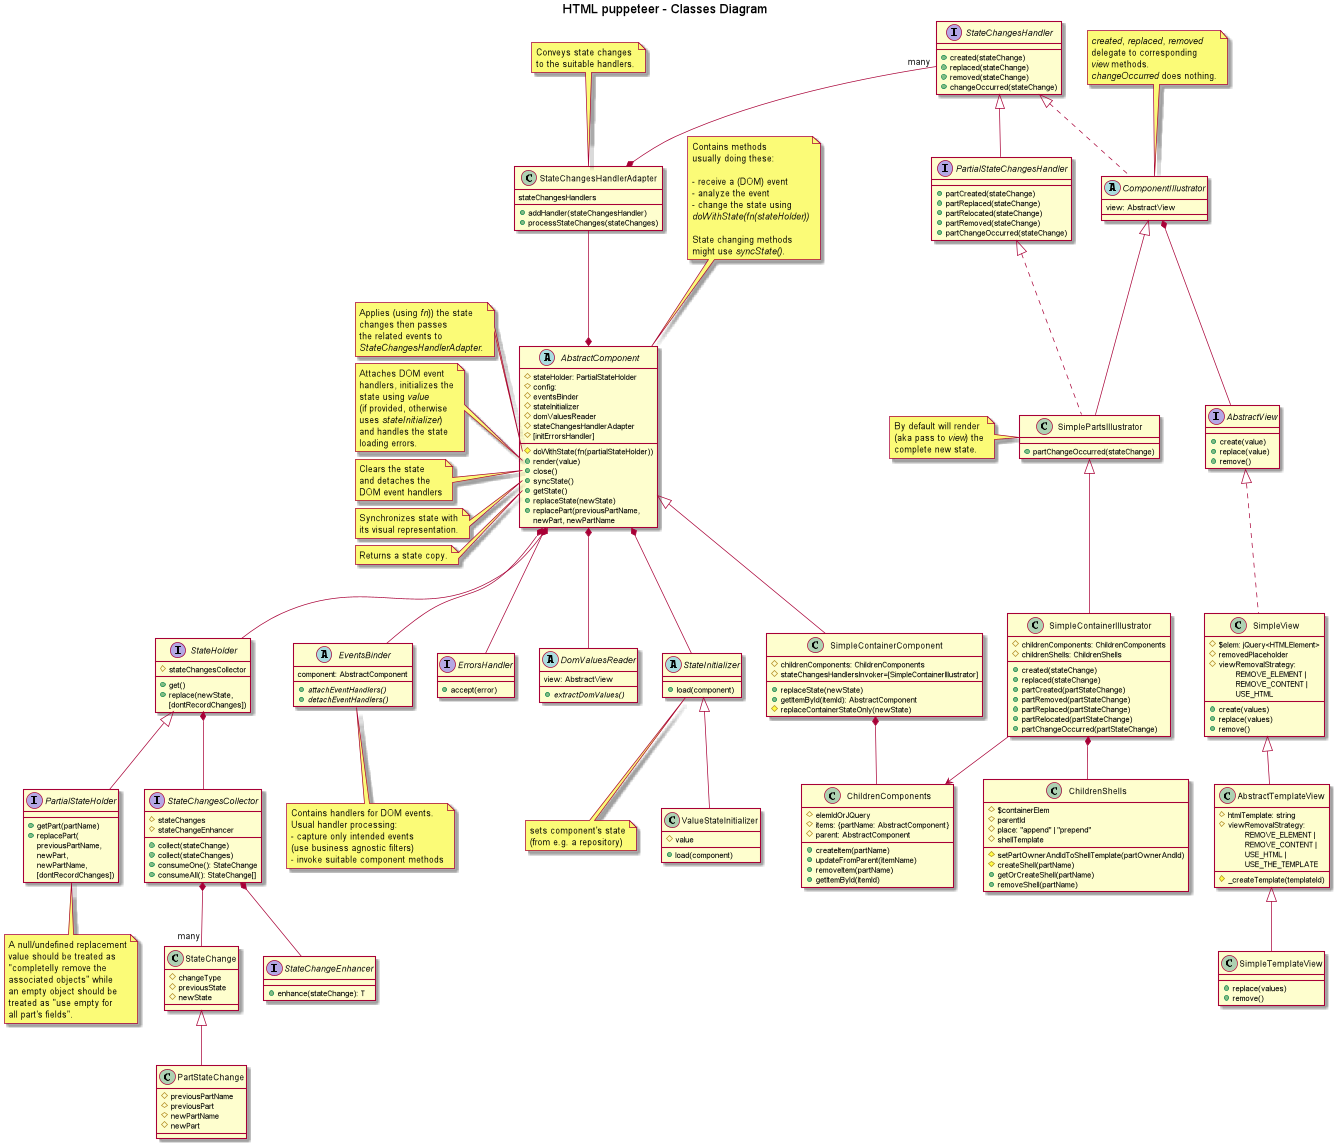

The diagram above was rendered by PlantUML. Its source (embedded in the PNG):
@startuml

title HTML puppeteer - Classes Diagram

abstract AbstractComponent {
  #stateHolder: PartialStateHolder
  #config:
  #eventsBinder
  #stateInitializer
  #domValuesReader
  #stateChangesHandlerAdapter
  #[initErrorsHandler]
  #doWithState(fn(partialStateHolder))
  +render(value)
  +close()
  +syncState()
  +getState()
  +replaceState(newState)
  +replacePart(previousPartName, \nnewPart, newPartName
}

note top of AbstractComponent
  Contains methods
  usually doing these:

  - receive a (DOM) event
  - analyze the event
  - change the state using
  <i>doWithState(fn(stateHolder))</i>

  State changing methods
  might use <i>syncState()</i>.
end note

/'note left of AbstractComponent::constructor
<i>config</i> parameter is used
to set/initialize any field.

If too complex <i>config</i> could
actually be a <i>configurer</i> class.

An important <i>config</i> attribute
is the component's DOM element
which usually will already exist.
end note'/

/'note left of AbstractComponent::domElement
Is the component's DOM element
which for parent/root components
will usually already exist.
Part owner components on the
other hand should be able to
create and identify it by only
using the state; e.g. dom
element's id could be <i>partName</i>.
end note'/

note left of AbstractComponent::doWithState
Applies (using <i>fn</i>)) the state
changes then passes
the related events to
<i>StateChangesHandlerAdapter</i>.
end note

note left of AbstractComponent::"render(value)"
Attaches DOM event
handlers, initializes the
state using <i>value</i>
(if provided, otherwise
uses <i>stateInitializer</i>)
and handles the state
loading errors.
end note

note left of AbstractComponent::"close()"
Clears the state
and detaches the
DOM event handlers
end note

note left of AbstractComponent::syncState
Synchronizes state with
its visual representation.
end note

note left of AbstractComponent::getState
Returns a state copy.
end note

/'abstract AbstractContainerComponent extends AbstractComponent {
  +create(partName, partValue)
  +remove(partName)
  +replace(partName, partValue)
  +move(partName, toPartName)
}'/

class SimpleContainerIllustrator extends SimplePartsIllustrator {
#childrenComponents: ChildrenComponents
#childrenShells: ChildrenShells
+created(stateChange)
+replaced(stateChange)
+partCreated(partStateChange)
+partRemoved(partStateChange)
+partReplaced(partStateChange)
+partRelocated(partStateChange)
+partChangeOccurred(partStateChange)
}

SimpleContainerIllustrator -down-> ChildrenComponents
SimpleContainerIllustrator *-down- ChildrenShells

class ChildrenShells {
#$containerElem
#parentId
#place: "append" | "prepend"
#shellTemplate
#setPartOwnerAndIdToShellTemplate(partOwnerAndId)
#createShell(partName)
+getOrCreateShell(partName)
+removeShell(partName)
}

class ChildrenComponents {
#elemIdOrJQuery
#items: {partName: AbstractComponent}
#parent: AbstractComponent
+createItem(partName)
+updateFromParent(itemName)
+removeItem(partName)
+getItemById(itemId)
}

abstract EventsBinder {
  component: AbstractComponent
  {abstract}+attachEventHandlers()
  {abstract}+detachEventHandlers()
}

note bottom of EventsBinder
  Contains handlers for DOM events.
  Usual handler processing:
  - capture only intended events
  (use business agnostic filters)
  - invoke suitable component methods
end note

abstract StateInitializer {
+load(component)
}

note bottom of StateInitializer
sets component's state
(from e.g. a repository)
end note

class ValueStateInitializer extends StateInitializer {
#value
+load(component)
}

class StateChange {
#changeType
#previousState
#newState
}

class PartStateChange extends StateChange {
#previousPartName
#previousPart
#newPartName
#newPart
}

'interface StateChangeEnhancer<T extends StateChange> {
interface StateChangeEnhancer {
+enhance(stateChange): T
}

interface StateChangesCollector {
#stateChanges
#stateChangeEnhancer
+collect(stateChange)
+collect(stateChanges)
+consumeOne(): StateChange
+consumeAll(): StateChange[]
}

interface StateHolder {
+get()
+replace(newState, \n[dontRecordChanges])
#stateChangesCollector
}

/'note left of StateHolder::replace
Besides replacing the
state it'll also record
the changes using
<i>stateChangesCollector</i>.
end note'/

interface PartialStateHolder extends StateHolder {
+getPart(partName)
+replacePart(\npreviousPartName, \nnewPart, \nnewPartName, \n[dontRecordChanges])
}

' note left of PartialStateHolder::replacePart
note bottom of PartialStateHolder
A null/undefined replacement
value should be treated as
"completelly remove the
associated objects" while
an empty object should be
treated as "use empty for
all part's fields".
end note

class SimpleContainerComponent extends AbstractComponent {
#childrenComponents: ChildrenComponents
#stateChangesHandlersInvoker=[SimpleContainerIllustrator]
+replaceState(newState)
+getItemById(itemId): AbstractComponent
#replaceContainerStateOnly(newState)
}

SimpleContainerComponent *-down- ChildrenComponents

interface ErrorsHandler {
+accept(error)
}

interface AbstractView {
+create(value)
+replace(value)
+remove()
}

/'note right of AbstractView::create
Creates the DOM
element to contain
the <i>value</i> to display.
If <i>value</i> is not empty
calls <i>replace(value)</i>
to show them.
end note'/

/'note left of AbstractView::replace
Replaces the previous
displayed value with
the new ones.
end note'/

/'note right of AbstractView::remove
Removes the view's
DOM element.
end note'/

class SimpleView implements AbstractView {
#$elem: jQuery<HTMLElement>
#removedPlaceholder
#viewRemovalStrategy: \n\tREMOVE_ELEMENT |\n\tREMOVE_CONTENT |\n\tUSE_HTML
+create(values)
+replace(values)
+remove()
}

class AbstractTemplateView extends SimpleView {
#htmlTemplate: string
#viewRemovalStrategy: \n\tREMOVE_ELEMENT |\n\tREMOVE_CONTENT |\n\tUSE_HTML |\n\tUSE_THE_TEMPLATE
#_createTemplate(templateId)
}

class SimpleTemplateView extends AbstractTemplateView {
+replace(values)
+remove()
}

class StateChangesHandlerAdapter {
stateChangesHandlers
+addHandler(stateChangesHandler)
+processStateChanges(stateChanges)
}

/'note left of StateChangesHandlerAdapter::handlerMappingRules
Defaults to:
- map state initialization
(aka creation) to
<i>created(stateChange)</i>
- map state modification
to <i>replaced(stateChange)</i>
- map state part (aka section)
modification to
<i>partReplaced(stateChange)</i>
- map state part removal to
<i>partRemoved(stateChange)</i>
end note'/

' note left of StateChangesHandlerAdapter::processStateChanges
note top of StateChangesHandlerAdapter
Conveys state changes
to the suitable handlers.
end note

interface StateChangesHandler {
+created(stateChange)
+replaced(stateChange)
+removed(stateChange)
+changeOccurred(stateChange)
}

interface PartialStateChangesHandler extends StateChangesHandler {
+partCreated(stateChange)
+partReplaced(stateChange)
+partRelocated(stateChange)
+partRemoved(stateChange)
+partChangeOccurred(stateChange)
}

abstract ComponentIllustrator implements StateChangesHandler {
view: AbstractView
}

note top of ComponentIllustrator
<i>created</i>, <i>replaced</i>, <i>removed</i>
delegate to corresponding
<i>view</i> methods.
<i>changeOccurred</i> does nothing.
end note

class SimplePartsIllustrator extends ComponentIllustrator implements PartialStateChangesHandler {
+partChangeOccurred(stateChange)
}

note left of SimplePartsIllustrator
By default will render
(aka pass to <i>view</i>) the
complete new state.
end note

/'abstract PartsAllocator implements PartialStateChangesHandler {
parts: Map<partName, AbstractComponent>
stateSynchronizer
#createNewOwners(stateChange)
#removeMissingOwners(stateChange)
#{abstract}createOwner(partName, part)
}

note top of PartsAllocator
Contains methods usually doing these:
- analyze the state changes
- manage the state parts owners
end note

note left of PartsAllocator::createNewOwners
- iterates the state parts
- creates new part owning components
- calls <i>newOwner.render(part)</i>
end note

note left of PartsAllocator::removeMissingOwners
- iterates the state parts
- closes then removes
  the <i>parts</i> no longer
  found in iterator
end note

class StateSynchronizer {
  #stateHolder
  #domValuesReader
  #partOwners: Map<partName, AbstractComponent>
  +syncState()
  +viewUpdated(view)
  +partOwnersUpdated(partOwners)
  #syncStateWithView()
  #syncStateWithPartOwners()
}

note left of StateSynchronizer::syncState
Updates (silently) the
state using view's value
and part owners state.
end note

note left of StateSynchronizer::syncStateWithPartOwners
It'll call <i>syncState()</i> on
part owners components
before reading their state.
end note'/

abstract DomValuesReader {
  view: AbstractView
  {abstract}+extractDomValues()
}

AbstractComponent *-down- EventsBinder
AbstractComponent *-down- StateHolder
AbstractComponent *-down- StateInitializer
AbstractComponent *-down- DomValuesReader
AbstractComponent *-down- ErrorsHandler
AbstractComponent *-up- StateChangesHandlerAdapter
StateChangesHandlerAdapter *-up- "many" StateChangesHandler
ComponentIllustrator *-- AbstractView
StateHolder *-- StateChangesCollector
StateChangesCollector *-- "many" StateChange
StateChangesCollector *-- StateChangeEnhancer

@enduml